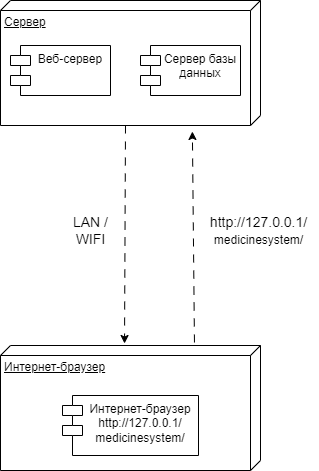

The diagram above was exported from draw.io. Its source (the exported page's mxGraphModel, read from the mxfile embedded in the PNG):
<mxGraphModel dx="1114" dy="576" grid="1" gridSize="10" guides="1" tooltips="1" connect="1" arrows="1" fold="1" page="1" pageScale="1" pageWidth="827" pageHeight="1169" math="0" shadow="0">
  <root>
    <mxCell id="0" />
    <mxCell id="1" parent="0" />
    <mxCell id="OSKZcoB91BtrmSvH6vvh-3" value="Сервер" style="verticalAlign=top;align=left;spacingTop=8;spacingLeft=2;spacingRight=12;shape=cube;size=10;direction=south;fontStyle=4;html=1;whiteSpace=wrap;fillStyle=auto;" vertex="1" parent="1">
      <mxGeometry x="250" y="55" width="260" height="125" as="geometry" />
    </mxCell>
    <mxCell id="OSKZcoB91BtrmSvH6vvh-1" value="Веб-сервер" style="shape=module;align=left;spacingLeft=20;align=center;verticalAlign=top;whiteSpace=wrap;html=1;" vertex="1" parent="1">
      <mxGeometry x="260" y="100" width="100" height="50" as="geometry" />
    </mxCell>
    <mxCell id="OSKZcoB91BtrmSvH6vvh-2" value="Сервер базы&lt;br&gt;данных" style="shape=module;align=left;spacingLeft=20;align=center;verticalAlign=top;whiteSpace=wrap;html=1;" vertex="1" parent="1">
      <mxGeometry x="390" y="100" width="100" height="50" as="geometry" />
    </mxCell>
    <mxCell id="OSKZcoB91BtrmSvH6vvh-5" value="Интернет-браузер" style="verticalAlign=top;align=left;spacingTop=8;spacingLeft=2;spacingRight=12;shape=cube;size=10;direction=south;fontStyle=4;html=1;whiteSpace=wrap;fillStyle=auto;" vertex="1" parent="1">
      <mxGeometry x="250" y="400" width="260" height="125" as="geometry" />
    </mxCell>
    <mxCell id="OSKZcoB91BtrmSvH6vvh-6" value="Интернет-браузер&lt;br&gt;http://127.0.0.1/&lt;br&gt;medicinesystem/" style="shape=module;align=left;spacingLeft=20;align=center;verticalAlign=top;whiteSpace=wrap;html=1;" vertex="1" parent="1">
      <mxGeometry x="312" y="450" width="136" height="60" as="geometry" />
    </mxCell>
    <mxCell id="OSKZcoB91BtrmSvH6vvh-7" value="" style="endArrow=classic;html=1;rounded=0;exitX=0;exitY=0;exitDx=125;exitDy=135;exitPerimeter=0;entryX=-0.016;entryY=0.523;entryDx=0;entryDy=0;entryPerimeter=0;dashed=1;dashPattern=8 8;" edge="1" parent="1" source="OSKZcoB91BtrmSvH6vvh-3" target="OSKZcoB91BtrmSvH6vvh-5">
      <mxGeometry width="50" height="50" relative="1" as="geometry">
        <mxPoint x="430" y="340" as="sourcePoint" />
        <mxPoint x="480" y="290" as="targetPoint" />
      </mxGeometry>
    </mxCell>
    <mxCell id="OSKZcoB91BtrmSvH6vvh-8" value="LAN /&lt;br style=&quot;font-size: 14px;&quot;&gt;WIFI" style="text;html=1;align=center;verticalAlign=middle;resizable=0;points=[];autosize=1;strokeColor=none;fillColor=none;fontSize=14;" vertex="1" parent="1">
      <mxGeometry x="310" y="260" width="60" height="50" as="geometry" />
    </mxCell>
    <mxCell id="OSKZcoB91BtrmSvH6vvh-9" value="" style="endArrow=classic;html=1;rounded=0;exitX=-0.024;exitY=0.254;exitDx=0;exitDy=0;exitPerimeter=0;entryX=1.048;entryY=0.262;entryDx=0;entryDy=0;entryPerimeter=0;dashed=1;dashPattern=8 8;" edge="1" parent="1" source="OSKZcoB91BtrmSvH6vvh-5" target="OSKZcoB91BtrmSvH6vvh-3">
      <mxGeometry width="50" height="50" relative="1" as="geometry">
        <mxPoint x="611" y="232" as="sourcePoint" />
        <mxPoint x="610" y="450" as="targetPoint" />
      </mxGeometry>
    </mxCell>
    <mxCell id="OSKZcoB91BtrmSvH6vvh-10" value="http://127.0.0.1/&lt;br style=&quot;font-size: 12px;&quot;&gt;&lt;span style=&quot;font-size: 12px;&quot;&gt;medicinesystem/&lt;/span&gt;" style="text;html=1;align=center;verticalAlign=middle;resizable=0;points=[];autosize=1;strokeColor=none;fillColor=none;fontSize=14;" vertex="1" parent="1">
      <mxGeometry x="448" y="260" width="120" height="50" as="geometry" />
    </mxCell>
  </root>
</mxGraphModel>